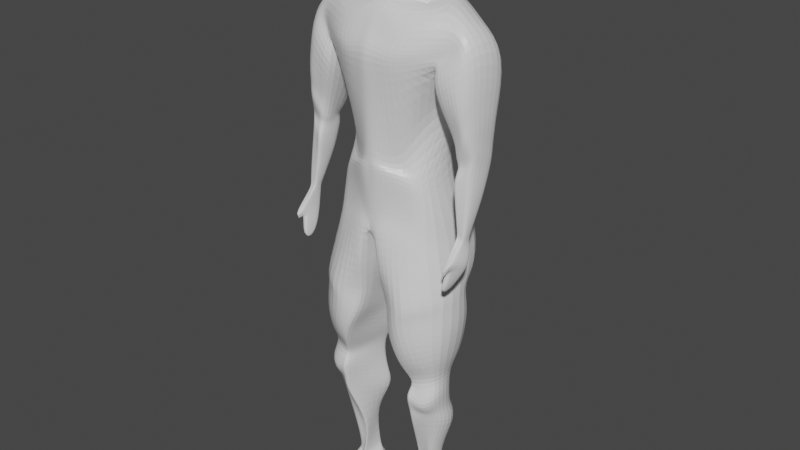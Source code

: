 # Source: JACKED_MCDOOD.blend  (saved by Blender 3.1.7; exported with 4.5.12 LTS)
import bpy
from mathutils import Matrix  # noqa: F401  (used for matrix-valued properties, if any)

bpy.ops.wm.read_factory_settings(use_empty=True)
scene = bpy.context.scene
scene.name = 'Scene'

# ---- collections
col_collection = bpy.data.collections.new('Collection'); scene.collection.children.link(col_collection)

# ---- materials (node trees are filled in below, after node groups)
mat_material = bpy.data.materials.new('Material')
mat_material.alpha_threshold = 0.0
mat_material.use_transparent_shadow = False
mat_material.line_color = (0.0, 0.0, 0.0, 1.0)

# ---- material node trees
mat_material.use_nodes = True; mat_material.node_tree.nodes.clear()
_N = mat_material.node_tree.nodes; _L = mat_material.node_tree.links
n0 = _N.new('ShaderNodeOutputMaterial'); n0.name = 'Material Output'; n0.location = (300, 300)
n1 = _N.new('ShaderNodeBsdfPrincipled'); n1.name = 'Principled BSDF'; n1.location = (10, 300)
n1.distribution = 'GGX'
n1.subsurface_method = 'RANDOM_WALK_SKIN'
n1.inputs[2].default_value = 0.4
n1.inputs[3].default_value = 1.45
n1.inputs[27].default_value = (0.0, 0.0, 0.0, 1.0)
n1.inputs[28].default_value = 1.0
_L.new(n1.outputs[0], n0.inputs[0])
n0.is_active_output = True

# ---- world
world_world = bpy.data.worlds.new('World'); scene.world = world_world
world_world.use_nodes = True; world_world.node_tree.nodes.clear()
_N = world_world.node_tree.nodes; _L = world_world.node_tree.links
n0 = _N.new('ShaderNodeOutputWorld'); n0.name = 'World Output'; n0.location = (300, 300)
n1 = _N.new('ShaderNodeBackground'); n1.name = 'Background'; n1.location = (10, 300)
n1.inputs[0].default_value = (0.05088, 0.05088, 0.05088, 1.0)
_L.new(n1.outputs[0], n0.inputs[0])
n0.is_active_output = True
world_world.color = (0.05088, 0.05088, 0.05088)
world_world.use_sun_shadow = False
world_world.sun_shadow_jitter_overblur = 0.0

# ---- meshes
me_cube = bpy.data.meshes.new('Cube')
me_cube.from_pydata([(0.4976, 0.4126, 5.81), (0.6372, 0.3474, 4.891), (0.7438, -0.1315, 5.759), (0.3588, -0.1709, 4.566), (0.0, 0.4794, 5.641), (0.0, 0.379, 4.679), (0.0, -0.3159, 5.754), (0.0, -0.4727, 4.217), (0.6448, 0.4447, 3.567), (0.6597, -0.2644, 3.456), (0.0, 0.4295, 3.553), (0.0, -0.4638, 3.477), (0.7583, 0.2553, 2.773), (0.8565, -0.2267, 2.723), (0.2292, 0.3548, 2.681), (0.1219, -0.3576, 2.61), (0.6851, 0.1279, 1.414), (0.7952, -0.3024, 1.625), (0.3475, 0.2261, 1.418), (0.411, -0.448, 1.58), (0.5669, 0.1095, 0.1585), (0.5805, -0.07651, 0.1104), (0.3835, 0.1351, 0.1437), (0.4239, -0.2486, 0.0663), (0.6676, 0.3858, 4.884), (0.0, -0.5109, 4.963), (0.6328, -0.303, 5.171), (0.0, 0.3832, 4.694), (0.8518, 0.2271, 5.641), (0.8201, -0.174, 5.683), (0.6079, 0.3032, 4.896), (0.6156, -0.3307, 5.167), (1.113, 0.2952, 5.409), (1.061, -0.1128, 5.468), (0.6944, 0.2401, 4.694), (0.589, -0.3233, 4.949), (1.032, -0.1633, 3.549), (1.043, -0.2575, 3.57), (0.9284, -0.17, 3.556), (0.9349, -0.2621, 3.585), (1.024, -0.1409, 3.49), (1.022, -0.2624, 3.525), (0.947, -0.1565, 3.528), (0.9416, -0.2736, 3.562), (0.856, 0.03745, 4.052), (0.8546, -0.2725, 4.12), (1.079, 0.07618, 4.057), (1.047, -0.1782, 4.281), (0.2651, 0.06558, -0.09397), (0.3698, -0.2997, -0.14), (0.6023, 0.1734, -0.115), (0.6305, -0.08777, -0.1168), (0.3998, -0.6069, -0.05353), (0.6753, -0.5009, -0.06279), (0.4053, -0.6328, -0.118), (0.6953, -0.5556, -0.1165), (0.4333, -0.1101, 0.1443), (0.5567, -0.05208, 0.1605), (0.4014, 0.1469, 0.1879), (0.5461, 0.08666, 0.1929), (-0.0787, 0.594, 2.825), (0.1039, -0.5174, 2.947), (0.7821, -0.287, 2.995), (0.7601, 0.5281, 2.913), (0.0, -0.4698, 3.407), (0.6893, 0.5829, 3.305), (-0.07435, 0.6494, 3.305), (0.684, -0.2681, 3.333), (0.3783, -0.03841, 5.721), (0.0, -0.1349, 5.778), (0.3343, 0.2749, 5.853), (0.0, 0.321, 5.792), (0.2599, -0.05187, 5.931), (0.0, -0.09917, 5.839), (0.2319, 0.2236, 5.91), (0.0, 0.2266, 5.966), (0.2599, -0.05187, 5.931), (0.0, -0.09917, 5.839), (0.2319, 0.2236, 5.91), (0.0, 0.2266, 5.966), (0.3159, 0.4046, 4.451), (0.3579, -0.3409, 5.671), (0.2685, -0.2557, 3.996), (0.1528, 0.3483, 5.743), (0.2843, 0.4493, 3.63), (0.339, -0.3621, 3.577), (0.4852, 0.2928, 2.724), (0.4664, -0.6588, 2.623), (0.5216, -0.001521, 1.512), (0.6413, -0.4547, 1.389), (0.4699, 0.1257, 0.149), (0.49, -0.09457, 0.09891), (0.3255, 0.388, 4.787), (0.3559, -0.4501, 5.048), (0.334, 0.3791, -0.1297), (0.4252, -0.1239, 0.1177), (0.5441, -0.5527, -0.06269), (0.5465, -0.6111, -0.1118), (0.4731, 0.09871, 0.1859), (0.4889, -0.06702, 0.1522), (0.3611, -0.5421, 2.981), (0.4649, 0.5885, 2.744), (0.3736, 0.6232, 3.456), (0.3149, -0.4461, 3.416), (0.2192, -0.09607, 5.746), (0.1905, 0.2503, 5.875), (0.134, -0.06917, 5.947), (0.09744, 0.221, 5.941), (0.0, -0.4427, 5.479), (0.4911, 0.5546, 5.374), (0.6698, -0.2832, 5.411), (0.0, 0.3355, 5.203), (0.8133, 0.3403, 5.357), (0.8335, -0.177, 5.422), (0.9806, 0.3157, 5.056), (0.9221, -0.2683, 5.274), (1.005, -0.1782, 3.508), (1.006, -0.2661, 3.552), (1.002, -0.1571, 3.491), (0.9898, -0.262, 3.533), (0.9604, -0.2116, 4.209), (0.9912, 0.05093, 3.999), (0.3839, 0.4508, 5.658), (0.3615, -0.4798, 5.359), (0.5845, 0.3313, 3.737), (0.0, 0.3025, 3.767), (0.0, -0.4734, 3.536), (0.6023, -0.2304, 3.714), (0.3763, -0.3393, 3.857), (0.3499, 0.3107, 3.791), (0.0, 0.3387, 4.198), (0.5219, -0.2498, 3.925), (0.4771, 0.2938, 4.174), (0.0, -0.4627, 4.117), (0.3704, -0.335, 4.083), (0.3294, 0.3557, 4.232), (0.8258, -0.1995, 4.281), (0.7393, -0.2167, 4.623), (1.055, -0.1482, 4.542), (1.053, -0.1514, 4.898), (0.8308, 0.1317, 4.33), (0.8599, 0.04074, 4.288), (1.088, 0.1938, 4.782), (1.066, 0.1655, 4.459), (0.9883, 0.1797, 4.555), (0.9899, 0.175, 4.332), (0.9531, -0.3113, 4.864), (0.9862, -0.2613, 4.574), (0.3736, -0.0132, 6.284), (0.3684, 0.3829, 6.209), (0.0, 0.3791, 6.217), (0.3496, 0.007583, 6.63), (0.0, -0.05014, 6.722), (0.3612, 0.4044, 6.563), (0.0, 0.4342, 6.642), (0.2848, -0.3957, 6.08), (0.0, -0.4265, 5.958), (0.3012, -0.3878, 6.292), (0.0, -0.433, 6.304), (0.277, -0.3912, 6.486), (0.0, -0.4173, 6.539), (0.0, -0.119, 5.9), (0.0, 0.2435, 5.89), (0.2039, 0.1164, 6.023), (0.2464, -0.05735, 5.838), (0.153, -0.08266, 5.86), (0.1061, 0.2168, 5.898), (0.257, -0.05271, 5.915), (0.0, -0.1015, 5.849), (0.2355, 0.1976, 5.92), (0.0, 0.2257, 5.95), (0.802, -0.1733, 4.427), (1.067, -0.1166, 4.728), (0.874, 0.08709, 4.282), (1.082, 0.1774, 4.648), (0.9892, 0.1776, 4.463), (0.9745, -0.2703, 4.727), (0.8472, 0.09743, 4.222), (1.075, 0.1648, 4.31), (0.9993, 0.1292, 4.209), (1.026, -0.1507, 4.303), (0.8649, -0.1909, 4.236), (1.065, -0.1456, 4.439), (0.6071, 0.5292, 5.323), (0.6119, -0.3221, 5.318), (0.0, 0.3573, 4.971), (0.7471, 0.28, 5.099), (0.7228, -0.2002, 5.325), (0.8232, 0.3178, 4.848), (0.7385, -0.3543, 5.174), (0.9701, -0.1749, 3.529), (0.9722, -0.2636, 3.57), (0.9774, -0.1689, 3.523), (0.968, -0.2595, 3.544), (0.9237, 0.0488, 4.038), (0.4414, 0.5872, 5.416), (0.2932, -0.5066, 5.254), (0.0, -0.5649, 5.323), (0.9121, -0.2394, 4.168), (0.8944, 0.1884, 4.418), (0.9392, 0.1322, 4.243), (0.8535, -0.2721, 4.757), (0.9318, -0.235, 4.443), (0.8959, -0.2257, 4.592), (0.9145, 0.1667, 4.345), (0.9355, 0.1107, 4.2), (0.9295, -0.1662, 4.278), (1.1, -0.1779, 3.272), (1.032, -0.435, 3.367), (0.9727, -0.1936, 3.308), (0.9362, -0.1931, 3.312), (0.9689, -0.4544, 3.347), (0.9437, -0.4607, 3.339), (1.01, -0.1964, 3.289), (0.9941, -0.4453, 3.354), (0.9503, -0.3614, 2.999), (0.9607, -0.4973, 3.023), (0.9206, -0.364, 2.993), (0.9078, -0.3652, 2.991), (0.9223, -0.5011, 3.015), (0.9057, -0.5029, 3.011), (0.9314, -0.363, 2.995), (0.9361, -0.4996, 3.018), (0.9337, -0.2714, 3.116), (0.9626, -0.2751, 3.103), (0.9485, -0.4155, 3.244), (1.019, -0.408, 3.312), (0.9161, -0.2619, 3.142), (0.9371, -0.4081, 3.273), (0.9623, -0.4084, 3.282), (1.046, -0.2554, 3.162), (0.9748, -0.5085, 3.297), (0.9633, -0.509, 3.294), (0.9967, -0.5073, 3.312), (0.9824, -0.508, 3.302), (0.9938, -0.5002, 3.245), (0.9759, -0.4958, 3.228), (0.9905, -0.497, 3.236), (0.9848, -0.4971, 3.232), (0.9693, -0.5269, 3.283), (0.9616, -0.5279, 3.277), (0.9872, -0.5248, 3.297), (0.9758, -0.5261, 3.288), (0.9838, -0.5058, 3.243), (0.9761, -0.5071, 3.236), (0.9804, -0.5065, 3.24), (0.9785, -0.5068, 3.238), (0.8638, -0.01548, 3.896), (1.069, 0.01338, 3.902), (0.8686, -0.2599, 3.957), (1.058, -0.2012, 4.047), (0.9728, -0.2229, 4.007), (1.001, -0.01509, 3.829), (0.9351, -0.01325, 3.867), (0.9252, -0.2398, 3.984), (0.8427, -0.2597, 2.634), (0.8044, -0.3282, 2.007), (0.7656, 0.2122, 1.912), (0.8073, 0.2765, 2.513), (0.2385, 0.322, 1.838), (0.2024, 0.4077, 2.416), (0.173, -0.46, 2.293), (0.3807, -0.4425, 1.854), (0.4242, -0.612, 2.542), (0.5531, -0.4402, 1.903), (0.4959, 0.3344, 2.459), (0.4919, 0.2644, 1.869), (0.7249, -0.2053, 1.709), (0.455, -0.3021, 1.638), (0.5755, -0.2933, 1.725), (0.4929, 0.1484, 1.718), (0.6667, 0.1251, 1.755), (0.3306, 0.1839, 1.695), (0.5619, -0.2068, 0.7082), (0.7657, -0.1744, 1.189), (0.6444, 0.01186, 0.7237), (0.7879, 0.1014, 1.051), (0.4611, -0.3817, 1.151), (0.3508, -0.1052, 0.6217), (0.2329, 0.2245, 0.9901), (0.4357, 0.1179, 0.7196), (0.5988, -0.2888, 1.214), (0.4522, -0.1137, 0.5935), (0.5374, 0.2961, 1.228), (0.5396, 0.0331, 0.7138), (0.8571, -0.3184, 2.323), (0.8131, 0.2807, 2.301), (0.1925, 0.4198, 2.215), (0.3051, -0.5012, 2.073), (0.4879, -0.5683, 2.214), (0.4936, 0.3468, 2.256), (0.7115, -0.2191, 1.334), (0.7245, 0.083, 1.245), (0.4385, -0.4054, 1.352), (0.2865, 0.1909, 1.207), (0.6313, -0.2652, 1.285), (0.4727, 0.15, 1.352), (0.07067, 0.3847, 4.628), (0.09903, -0.3095, 5.743), (0.0636, 0.4339, 3.57), (0.2865, 0.3409, 2.69), (0.3865, 0.1752, 1.439), (0.4028, 0.133, 0.1449), (0.1275, -0.4908, 4.986), (0.2805, 0.1357, -0.102), (0.4174, 0.1361, 0.1874), (0.04288, 0.5928, 2.807), (0.02584, 0.6435, 3.339), (0.09055, -0.4269, 4.121), (0.03418, 0.45, 5.664), (0.1132, -0.4594, 3.545), (0.199, -0.425, 2.613), (0.4625, -0.4495, 1.537), (0.4387, -0.2141, 0.0736), (0.07281, 0.3843, 4.715), (0.3822, -0.2604, -0.08239), (0.4206, -0.5497, -0.04587), (0.4285, -0.5848, -0.1091), (0.4458, -0.1004, 0.1461), (0.1614, -0.523, 2.955), (0.1027, -0.5137, 3.437), (0.04262, 0.3051, 5.81), (0.0218, 0.2254, 5.96), (0.02808, 0.5127, 5.363), (0.09984, -0.4391, 5.461), (0.07826, 0.3043, 3.772), (0.1875, -0.405, 3.828), (0.0778, -0.5253, 4.219), (0.07367, 0.3425, 4.206), (0.02374, 0.2375, 5.892), (0.08417, -0.5397, 5.316), (0.09874, 0.4087, 5.07), (0.2681, 0.3913, 2.425), (0.2952, 0.3091, 1.845), (0.2292, -0.494, 2.349), (0.4193, -0.442, 1.865), (0.3669, 0.176, 1.7), (0.4819, -0.3001, 1.657), (0.301, 0.2405, 1.043), (0.459, 0.09894, 0.7183), (0.4919, -0.3609, 1.165), (0.3735, -0.1071, 0.6154), (0.346, -0.5162, 2.104), (0.2598, 0.4035, 2.224), (0.4816, -0.374, 1.337), (0.3282, 0.1817, 1.24)], [], [(2, 0, 70, 68), (324, 298, 6, 108), (129, 124, 8, 84), (0, 2, 29, 28), (122, 83, 0, 109), (61, 60, 14, 15), (326, 126, 11, 310), (124, 127, 9, 8), (271, 267, 17, 16), (63, 62, 13, 12), (101, 63, 12, 86), (319, 61, 15, 311), (318, 56, 23, 313), (270, 271, 16, 88), (337, 268, 19, 312), (268, 272, 18, 19), (313, 23, 52, 316), (56, 58, 22, 23), (59, 57, 21, 20), (98, 59, 20, 90), (80, 92, 24, 1), (1, 24, 26, 3), (308, 303, 25, 7), (28, 29, 33, 32), (26, 24, 30, 31), (184, 26, 31, 187), (109, 0, 28, 112), (249, 247, 38, 39), (31, 30, 34, 35), (112, 28, 32, 114), (187, 31, 35, 189), (191, 39, 43, 193), (252, 248, 36, 116), (254, 249, 39, 191), (248, 250, 37, 36), (43, 42, 210, 212), (36, 37, 41, 40), (39, 38, 42, 43), (116, 36, 40, 118), (178, 182, 47, 46), (206, 181, 45, 198), (179, 178, 46, 121), (181, 177, 44, 45), (94, 50, 51, 95), (23, 22, 48, 49), (20, 21, 51, 50), (90, 20, 50, 94), (316, 52, 54, 317), (95, 51, 55, 97), (51, 21, 53, 55), (23, 49, 54, 52), (284, 275, 59, 98), (275, 273, 57, 59), (278, 280, 58, 56), (341, 278, 56, 318), (320, 64, 61, 319), (102, 65, 63, 101), (65, 67, 62, 63), (64, 66, 60, 61), (11, 10, 66, 64), (8, 9, 67, 65), (84, 8, 65, 102), (310, 11, 64, 320), (329, 162, 75, 322), (309, 4, 71, 321), (81, 2, 68, 104), (164, 163, 74, 72), (165, 164, 72, 106), (76, 77, 168, 167), (161, 165, 106, 73), (6, 298, 81, 104, 69), (0, 83, 105, 70), (163, 166, 107, 74), (9, 85, 103, 67), (299, 84, 102, 307), (307, 102, 101, 306), (67, 103, 100, 62), (273, 282, 99, 57), (339, 284, 98, 305), (315, 95, 97, 317), (53, 96, 97, 55), (302, 90, 94, 304), (304, 94, 95, 315), (3, 26, 93, 82), (297, 314, 92, 80), (305, 98, 90, 302), (21, 91, 96, 53), (267, 269, 89, 17), (336, 270, 88, 301), (57, 99, 91, 21), (62, 100, 87, 13), (306, 101, 86, 300), (127, 128, 85, 9), (323, 309, 83, 122), (325, 129, 84, 299), (110, 2, 81, 123), (184, 110, 123, 196), (331, 323, 122, 195), (205, 179, 121, 194), (182, 180, 120, 47), (190, 116, 118, 192), (41, 119, 214, 208), (250, 251, 117, 37), (253, 252, 116, 190), (37, 117, 119, 41), (29, 113, 115, 33), (186, 112, 114, 188), (183, 109, 112, 186), (2, 110, 113, 29), (195, 122, 109, 183), (330, 324, 108, 197), (328, 135, 129, 325), (131, 134, 128, 127), (132, 131, 127, 124), (327, 133, 126, 326), (135, 132, 124, 129), (80, 1, 132, 135), (308, 7, 133, 327), (1, 3, 131, 132), (3, 82, 134, 131), (297, 80, 135, 328), (33, 115, 146, 139), (172, 176, 147, 138), (188, 114, 144, 199), (204, 175, 145, 200), (35, 34, 140, 137), (171, 173, 141, 136), (114, 32, 142, 144), (175, 174, 143, 145), (189, 35, 137, 201), (203, 171, 136, 202), (32, 33, 139, 142), (174, 172, 138, 143), (104, 68, 69), (151, 152, 160, 159), (78, 79, 150, 149), (76, 78, 149, 148), (148, 151, 159, 157), (153, 154, 152, 151), (149, 150, 154, 153), (148, 149, 153, 151), (158, 157, 159, 160), (156, 155, 157, 158), (77, 76, 155, 156), (76, 148, 157, 155), (70, 105, 166, 163), (69, 104, 165, 161), (104, 68, 164, 165), (68, 70, 163, 164), (321, 71, 162, 329), (169, 167, 168, 170), (79, 78, 169, 170), (78, 76, 167, 169), (142, 139, 172, 174), (201, 137, 171, 203), (144, 142, 174, 175), (137, 140, 173, 171), (199, 144, 175, 204), (139, 146, 176, 172), (138, 147, 180, 182), (200, 145, 179, 205), (136, 141, 177, 181), (145, 143, 178, 179), (202, 136, 181, 206), (143, 138, 182, 178), (147, 202, 206, 180), (141, 200, 205, 177), (140, 199, 204, 173), (146, 201, 203, 176), (176, 203, 202, 147), (115, 189, 201, 146), (173, 204, 200, 141), (34, 188, 199, 140), (303, 330, 197, 25), (92, 195, 183, 24), (24, 183, 186, 30), (30, 186, 188, 34), (247, 253, 190, 38), (119, 193, 211, 214), (38, 190, 192, 42), (177, 205, 194, 44), (314, 331, 195, 92), (26, 184, 196, 93), (180, 206, 198, 120), (251, 254, 191, 117), (117, 191, 193, 119), (113, 187, 189, 115), (110, 184, 187, 113), (228, 227, 218, 220), (226, 225, 222, 216), (223, 224, 221, 217), (42, 192, 209, 210), (192, 118, 213, 209), (118, 40, 207, 213), (193, 43, 212, 211), (40, 41, 208, 207), (221, 215, 216, 222), (217, 221, 222, 219), (218, 217, 219, 220), (227, 223, 217, 218), (225, 229, 219, 222), (224, 230, 215, 221), (229, 228, 220, 219), (230, 226, 216, 215), (207, 208, 226, 230), (226, 208, 233, 235), (213, 207, 230, 224), (208, 214, 234, 233), (210, 209, 223, 227), (209, 213, 224, 223), (212, 228, 236, 232), (212, 210, 227, 228), (238, 237, 245, 246), (233, 234, 242, 241), (235, 233, 241, 243), (229, 225, 237, 238), (228, 229, 238, 236), (214, 211, 231, 234), (225, 226, 235, 237), (211, 212, 232, 231), (239, 240, 244, 246), (242, 239, 246, 245), (241, 242, 245, 243), (232, 236, 244, 240), (234, 231, 239, 242), (231, 232, 240, 239), (237, 235, 243, 245), (236, 238, 246, 244), (120, 198, 254, 251), (44, 194, 253, 247), (194, 121, 252, 253), (47, 120, 251, 250), (46, 47, 250, 248), (198, 45, 249, 254), (121, 46, 248, 252), (45, 44, 247, 249), (300, 86, 265, 332), (343, 290, 266, 333), (13, 87, 263, 255), (285, 289, 264, 256), (15, 14, 260, 261), (288, 287, 259, 262), (311, 15, 261, 334), (342, 288, 262, 335), (86, 12, 258, 265), (290, 286, 257, 266), (12, 13, 255, 258), (286, 285, 256, 257), (333, 266, 270, 336), (256, 264, 269, 267), (262, 259, 272, 268), (335, 262, 268, 337), (266, 257, 271, 270), (257, 256, 267, 271), (345, 296, 283, 338), (338, 283, 284, 339), (291, 295, 281, 274), (274, 281, 282, 273), (344, 293, 277, 340), (340, 277, 278, 341), (293, 294, 279, 277), (277, 279, 280, 278), (292, 291, 274, 276), (276, 274, 273, 275), (296, 292, 276, 283), (283, 276, 275, 284), (258, 255, 285, 286), (265, 258, 286, 290), (334, 261, 288, 342), (261, 260, 287, 288), (255, 263, 289, 285), (332, 265, 290, 343), (88, 16, 292, 296), (16, 17, 291, 292), (19, 18, 294, 293), (312, 19, 293, 344), (17, 89, 295, 291), (301, 88, 296, 345), (18, 301, 345, 294), (89, 312, 344, 295), (260, 332, 343, 287), (263, 334, 342, 289), (281, 340, 341, 282), (295, 344, 340, 281), (279, 338, 339, 280), (294, 345, 338, 279), (264, 335, 337, 269), (259, 333, 336, 272), (289, 342, 335, 264), (87, 311, 334, 263), (287, 343, 333, 259), (14, 300, 332, 260), (27, 185, 331, 314), (93, 196, 330, 303), (105, 321, 329, 166), (5, 297, 328, 130), (82, 308, 327, 134), (134, 327, 326, 128), (130, 328, 325, 125), (196, 123, 324, 330), (185, 111, 323, 331), (125, 325, 299, 10), (111, 4, 309, 323), (60, 306, 300, 14), (272, 336, 301, 18), (58, 305, 302, 22), (5, 27, 314, 297), (48, 304, 315, 49), (22, 302, 304, 48), (49, 315, 317, 54), (280, 339, 305, 58), (66, 307, 306, 60), (10, 299, 307, 66), (83, 309, 321, 105), (166, 329, 322, 107), (85, 310, 320, 103), (103, 320, 319, 100), (282, 341, 318, 99), (96, 316, 317, 97), (82, 93, 303, 308), (91, 313, 316, 96), (269, 337, 312, 89), (99, 318, 313, 91), (100, 319, 311, 87), (128, 326, 310, 85), (123, 81, 298, 324)])
_uv = me_cube.uv_layers.new(name='UVMap')
_uv.uv.foreach_set('vector', [0.6096, 0.7304, 0.6096, 0.5196, 0.6096, 0.5196, 0.6096, 0.7304, 0.5374, 0.9557, 0.6235, 0.9436, 0.6252, 0.9696, 0.5376, 0.9832, 0.375, 0.3717, 0.375, 0.5, 0.375, 0.5, 0.375, 0.3717, 0.6096, 0.5196, 0.6096, 0.7304, 0.6096, 0.7304, 0.6096, 0.5196, 0.5367, 0.3813, 0.6175, 0.3813, 0.6096, 0.5196, 0.5358, 0.5196, 0.0, 0.0, 0.0, 0.0, 0.0, 0.0, 0.0, 0.0, 0.375, 0.9728, 0.375, 1.0, 0.375, 1.0, 0.375, 0.9728, 0.375, 0.5, 0.375, 0.75, 0.375, 0.75, 0.375, 0.5, 0.375, 0.5, 0.375, 0.7615, 0.375, 0.75, 0.375, 0.5, 0.375, 0.5, 0.375, 0.75, 0.375, 0.75, 0.375, 0.5, 0.375, 0.3717, 0.375, 0.5, 0.375, 0.5, 0.375, 0.3717, 0.375, 0.9728, 0.375, 1.0, 0.375, 1.0, 0.375, 0.9728, 0.375, 0.9728, 0.375, 1.0, 0.375, 1.0, 0.375, 0.9728, 0.375, 0.3717, 0.375, 0.5, 0.375, 0.5, 0.375, 0.3717, 0.375, 0.9756, 0.375, 1.0, 0.375, 1.0, 0.375, 0.9728, 0.0, 0.0, 0.0, 0.0, 0.0, 0.0, 0.0, 0.0, 0.375, 0.9728, 0.375, 1.0, 0.375, 1.0, 0.375, 0.9728, 0.0, 0.0, 0.0, 0.0, 0.0, 0.0, 0.0, 0.0, 0.375, 0.5, 0.375, 0.75, 0.375, 0.75, 0.375, 0.5, 0.375, 0.3717, 0.375, 0.5, 0.375, 0.5, 0.375, 0.3717, 0.375, 0.3717, 0.4364, 0.3813, 0.4443, 0.5196, 0.375, 0.5, 0.375, 0.5, 0.4443, 0.5196, 0.4443, 0.7304, 0.375, 0.75, 0.375, 0.9728, 0.4306, 0.9706, 0.4289, 1.0, 0.375, 1.0, 0.6096, 0.5196, 0.6096, 0.7304, 0.6096, 0.7304, 0.6096, 0.5196, 0.4443, 0.7304, 0.4443, 0.5196, 0.4443, 0.5196, 0.4443, 0.7304, 0.4941, 0.7304, 0.4443, 0.7304, 0.4443, 0.7304, 0.4941, 0.7304, 0.5358, 0.5196, 0.6096, 0.5196, 0.6096, 0.5196, 0.5358, 0.5196, 0.4443, 0.7304, 0.4443, 0.5196, 0.4443, 0.5196, 0.4443, 0.7304, 0.4443, 0.7304, 0.4443, 0.5196, 0.4443, 0.5196, 0.4443, 0.7304, 0.5358, 0.5196, 0.6096, 0.5196, 0.6096, 0.5196, 0.5358, 0.5196, 0.4941, 0.7304, 0.4443, 0.7304, 0.4443, 0.7304, 0.4941, 0.7304, 0.4941, 0.7304, 0.4443, 0.7304, 0.4443, 0.7304, 0.4941, 0.7304, 0.5358, 0.5196, 0.6096, 0.5196, 0.6096, 0.5196, 0.5358, 0.5196, 0.4941, 0.7304, 0.4443, 0.7304, 0.4443, 0.7304, 0.4941, 0.7304, 0.6096, 0.5196, 0.6096, 0.7304, 0.6096, 0.7304, 0.6096, 0.5196, 0.4443, 0.7304, 0.4443, 0.5196, 0.4443, 0.5196, 0.4443, 0.7304, 0.6096, 0.5196, 0.6096, 0.7304, 0.6096, 0.7304, 0.6096, 0.5196, 0.4443, 0.7304, 0.4443, 0.5196, 0.4443, 0.5196, 0.4443, 0.7304, 0.5358, 0.5196, 0.6096, 0.5196, 0.6096, 0.5196, 0.5358, 0.5196, 0.6096, 0.5196, 0.6096, 0.7304, 0.6096, 0.7304, 0.6096, 0.5196, 0.4941, 0.7304, 0.4443, 0.7304, 0.4443, 0.7304, 0.4941, 0.7304, 0.5358, 0.5196, 0.6096, 0.5196, 0.6096, 0.5196, 0.5358, 0.5196, 0.4443, 0.7304, 0.4443, 0.5196, 0.4443, 0.5196, 0.4443, 0.7304, 0.2467, 0.5, 0.375, 0.5, 0.375, 0.75, 0.2467, 0.75, 0.0, 0.0, 0.0, 0.0, 0.0, 0.0, 0.0, 0.0, 0.375, 0.5, 0.375, 0.75, 0.375, 0.75, 0.375, 0.5, 0.375, 0.3717, 0.375, 0.5, 0.375, 0.5, 0.375, 0.3717, 0.375, 0.9728, 0.375, 1.0, 0.375, 1.0, 0.375, 0.9728, 0.2467, 0.75, 0.375, 0.75, 0.375, 0.75, 0.2467, 0.75, 0.375, 0.75, 0.375, 0.75, 0.375, 0.75, 0.375, 0.75, 0.0, 0.0, 0.0, 0.0, 0.0, 0.0, 0.0, 0.0, 0.375, 0.3717, 0.375, 0.5, 0.375, 0.5, 0.375, 0.3717, 0.375, 0.5, 0.375, 0.75, 0.375, 0.75, 0.375, 0.5, 0.0, 0.0, 0.0, 0.0, 0.0, 0.0, 0.0, 0.0, 0.375, 0.9728, 0.375, 1.0, 0.375, 1.0, 0.375, 0.9728, 0.375, 0.9728, 0.375, 1.0, 0.375, 1.0, 0.375, 0.9728, 0.375, 0.3717, 0.375, 0.5, 0.375, 0.5, 0.375, 0.3717, 0.375, 0.5, 0.375, 0.75, 0.375, 0.75, 0.375, 0.5, 0.0, 0.0, 0.0, 0.0, 0.0, 0.0, 0.0, 0.0, 0.0, 0.0, 0.0, 0.0, 0.0, 0.0, 0.0, 0.0, 0.375, 0.5, 0.375, 0.75, 0.375, 0.75, 0.375, 0.5, 0.375, 0.3717, 0.375, 0.5, 0.375, 0.5, 0.375, 0.3717, 0.375, 0.9728, 0.375, 1.0, 0.375, 1.0, 0.375, 0.9728, 0.6233, 0.2794, 0.625, 0.25, 0.625, 0.25, 0.6233, 0.2794, 0.6233, 0.2794, 0.625, 0.25, 0.625, 0.25, 0.6233, 0.2794, 0.6176, 0.8531, 0.6096, 0.7304, 0.6096, 0.7304, 0.6176, 0.8531, 0.6096, 0.7304, 0.6096, 0.5196, 0.6096, 0.5196, 0.6096, 0.7304, 0.6176, 0.8531, 0.6096, 0.7304, 0.6096, 0.7304, 0.6176, 0.8531, 0.6096, 0.7304, 0.875, 0.6947, 0.875, 0.6947, 0.6096, 0.7304, 0.6252, 0.9696, 0.6176, 0.8531, 0.6176, 0.8531, 0.6252, 0.9696, 0.6252, 0.9696, 0.6235, 0.9436, 0.6176, 0.8531, 0.6176, 0.8531, 0.6252, 0.9696, 0.6096, 0.5196, 0.6175, 0.3813, 0.6175, 0.3813, 0.6096, 0.5196, 0.6096, 0.5196, 0.6175, 0.3813, 0.6175, 0.3813, 0.6096, 0.5196, 0.375, 0.75, 0.375, 0.8783, 0.375, 0.8783, 0.375, 0.75, 0.375, 0.2772, 0.375, 0.3717, 0.375, 0.3717, 0.375, 0.2772, 0.375, 0.2772, 0.375, 0.3717, 0.375, 0.3717, 0.375, 0.2772, 0.375, 0.75, 0.375, 0.8783, 0.375, 0.8783, 0.375, 0.75, 0.375, 0.75, 0.375, 0.8783, 0.375, 0.8783, 0.375, 0.75, 0.375, 0.2772, 0.375, 0.3717, 0.375, 0.3717, 0.375, 0.2772, 0.1522, 0.75, 0.2467, 0.75, 0.2467, 0.75, 0.1522, 0.75, 0.375, 0.75, 0.375, 0.8783, 0.375, 0.8783, 0.375, 0.75, 0.375, 0.2772, 0.375, 0.3717, 0.375, 0.3717, 0.375, 0.2772, 0.1522, 0.5, 0.2467, 0.5, 0.2467, 0.75, 0.1522, 0.75, 0.375, 0.75, 0.4443, 0.7304, 0.4364, 0.8687, 0.375, 0.8783, 0.375, 0.2772, 0.4306, 0.2794, 0.4364, 0.3813, 0.375, 0.3717, 0.375, 0.2772, 0.375, 0.3717, 0.375, 0.3717, 0.375, 0.2772, 0.375, 0.75, 0.375, 0.8783, 0.375, 0.8783, 0.375, 0.75, 0.375, 0.7615, 0.375, 0.8907, 0.375, 0.8783, 0.375, 0.75, 0.375, 0.2772, 0.375, 0.3717, 0.375, 0.3717, 0.375, 0.2772, 0.375, 0.75, 0.375, 0.8783, 0.375, 0.8783, 0.375, 0.75, 0.375, 0.75, 0.375, 0.8783, 0.375, 0.8783, 0.375, 0.75, 0.375, 0.2772, 0.375, 0.3717, 0.375, 0.3717, 0.375, 0.2772, 0.375, 0.75, 0.375, 0.8783, 0.375, 0.8783, 0.375, 0.75, 0.5373, 0.2794, 0.6233, 0.2794, 0.6175, 0.3813, 0.5367, 0.3813, 0.375, 0.2772, 0.375, 0.3717, 0.375, 0.3717, 0.375, 0.2772, 0.5358, 0.7304, 0.6096, 0.7304, 0.6176, 0.8531, 0.5367, 0.8601, 0.4941, 0.7304, 0.5358, 0.7304, 0.5367, 0.8601, 0.491, 0.864, 0.4886, 0.2794, 0.5373, 0.2794, 0.5367, 0.3813, 0.4909, 0.3813, 0.4941, 0.5196, 0.5358, 0.5196, 0.5358, 0.5196, 0.4941, 0.5196, 0.6096, 0.7304, 0.5358, 0.7304, 0.5358, 0.7304, 0.6096, 0.7304, 0.4941, 0.5196, 0.5358, 0.5196, 0.5358, 0.5196, 0.4941, 0.5196, 0.6096, 0.7304, 0.5358, 0.7304, 0.5358, 0.7304, 0.6096, 0.7304, 0.6096, 0.7304, 0.5358, 0.7304, 0.5358, 0.7304, 0.6096, 0.7304, 0.4941, 0.5196, 0.5358, 0.5196, 0.5358, 0.5196, 0.4941, 0.5196, 0.6096, 0.7304, 0.5358, 0.7304, 0.5358, 0.7304, 0.6096, 0.7304, 0.6096, 0.7304, 0.5358, 0.7304, 0.5358, 0.7304, 0.6096, 0.7304, 0.4941, 0.5196, 0.5358, 0.5196, 0.5358, 0.5196, 0.4941, 0.5196, 0.4941, 0.5196, 0.5358, 0.5196, 0.5358, 0.5196, 0.4941, 0.5196, 0.6096, 0.7304, 0.5358, 0.7304, 0.5358, 0.7304, 0.6096, 0.7304, 0.4909, 0.3813, 0.5367, 0.3813, 0.5358, 0.5196, 0.4941, 0.5196, 0.4887, 0.9625, 0.5374, 0.9557, 0.5376, 0.9832, 0.488, 0.9909, 0.375, 0.2772, 0.375, 0.3717, 0.375, 0.3717, 0.375, 0.2772, 0.375, 0.75, 0.375, 0.8783, 0.375, 0.8783, 0.375, 0.75, 0.375, 0.5, 0.375, 0.75, 0.375, 0.75, 0.375, 0.5, 0.375, 0.9728, 0.375, 1.0, 0.375, 1.0, 0.375, 0.9728, 0.375, 0.3717, 0.375, 0.5, 0.375, 0.5, 0.375, 0.3717, 0.375, 0.3717, 0.375, 0.5, 0.375, 0.5, 0.375, 0.3717, 0.375, 0.9728, 0.375, 1.0, 0.375, 1.0, 0.375, 0.9728, 0.375, 0.5, 0.375, 0.75, 0.375, 0.75, 0.375, 0.5, 0.375, 0.75, 0.375, 0.8783, 0.375, 0.8783, 0.375, 0.75, 0.375, 0.2772, 0.375, 0.3717, 0.375, 0.3717, 0.375, 0.2772, 0.6096, 0.7304, 0.5358, 0.7304, 0.5358, 0.7304, 0.6096, 0.7304, 0.6096, 0.7304, 0.5358, 0.7304, 0.5358, 0.7304, 0.6096, 0.7304, 0.4941, 0.5196, 0.5358, 0.5196, 0.5358, 0.5196, 0.4941, 0.5196, 0.4941, 0.5196, 0.5358, 0.5196, 0.5358, 0.5196, 0.4941, 0.5196, 0.4443, 0.7304, 0.4443, 0.5196, 0.4443, 0.5196, 0.4443, 0.7304, 0.4443, 0.7304, 0.4443, 0.5196, 0.4443, 0.5196, 0.4443, 0.7304, 0.5358, 0.5196, 0.6096, 0.5196, 0.6096, 0.5196, 0.5358, 0.5196, 0.5358, 0.5196, 0.6096, 0.5196, 0.6096, 0.5196, 0.5358, 0.5196, 0.4941, 0.7304, 0.4443, 0.7304, 0.4443, 0.7304, 0.4941, 0.7304, 0.4941, 0.7304, 0.4443, 0.7304, 0.4443, 0.7304, 0.4941, 0.7304, 0.6096, 0.5196, 0.6096, 0.7304, 0.6096, 0.7304, 0.6096, 0.5196, 0.6096, 0.5196, 0.6096, 0.7304, 0.6096, 0.7304, 0.6096, 0.5196, 0.6176, 0.8531, 0.6096, 0.7304, 0.6252, 0.9696, 0.6096, 0.7304, 0.875, 0.6947, 0.875, 0.6947, 0.6096, 0.7304, 0.6096, 0.5196, 0.875, 0.5, 0.875, 0.5, 0.6096, 0.5196, 0.6096, 0.7304, 0.6096, 0.5196, 0.6096, 0.5196, 0.6096, 0.7304, 0.6096, 0.7304, 0.6096, 0.7304, 0.6096, 0.7304, 0.6096, 0.7304, 0.6096, 0.5196, 0.875, 0.5, 0.875, 0.6947, 0.6096, 0.7304, 0.6096, 0.5196, 0.875, 0.5, 0.875, 0.5, 0.6096, 0.5196, 0.6096, 0.7304, 0.6096, 0.5196, 0.6096, 0.5196, 0.6096, 0.7304, 0.875, 0.6947, 0.6096, 0.7304, 0.6096, 0.7304, 0.875, 0.6947, 0.875, 0.6947, 0.6096, 0.7304, 0.6096, 0.7304, 0.875, 0.6947, 0.875, 0.6947, 0.6096, 0.7304, 0.6096, 0.7304, 0.875, 0.6947, 0.6096, 0.7304, 0.6096, 0.7304, 0.6096, 0.7304, 0.6096, 0.7304, 0.6096, 0.5196, 0.6175, 0.3813, 0.6175, 0.3813, 0.6096, 0.5196, 0.6252, 0.9696, 0.6176, 0.8531, 0.6176, 0.8531, 0.6252, 0.9696, 0.6176, 0.8531, 0.6096, 0.7304, 0.6096, 0.7304, 0.6176, 0.8531, 0.6096, 0.7304, 0.6096, 0.5196, 0.6096, 0.5196, 0.6096, 0.7304, 0.6233, 0.2794, 0.625, 0.25, 0.625, 0.25, 0.6233, 0.2794, 0.6096, 0.5196, 0.6096, 0.7304, 0.875, 0.6947, 0.875, 0.5, 0.875, 0.5, 0.6096, 0.5196, 0.6096, 0.5196, 0.875, 0.5, 0.6096, 0.5196, 0.6096, 0.7304, 0.6096, 0.7304, 0.6096, 0.5196, 0.6096, 0.5196, 0.6096, 0.7304, 0.6096, 0.7304, 0.6096, 0.5196, 0.4941, 0.7304, 0.4443, 0.7304, 0.4443, 0.7304, 0.4941, 0.7304, 0.5358, 0.5196, 0.6096, 0.5196, 0.6096, 0.5196, 0.5358, 0.5196, 0.4443, 0.7304, 0.4443, 0.5196, 0.4443, 0.5196, 0.4443, 0.7304, 0.4941, 0.5196, 0.5358, 0.5196, 0.5358, 0.5196, 0.4941, 0.5196, 0.6096, 0.7304, 0.5358, 0.7304, 0.5358, 0.7304, 0.6096, 0.7304, 0.6096, 0.7304, 0.5358, 0.7304, 0.5358, 0.7304, 0.6096, 0.7304, 0.4941, 0.5196, 0.5358, 0.5196, 0.5358, 0.5196, 0.4941, 0.5196, 0.4443, 0.7304, 0.4443, 0.5196, 0.4443, 0.5196, 0.4443, 0.7304, 0.5358, 0.5196, 0.6096, 0.5196, 0.6096, 0.5196, 0.5358, 0.5196, 0.4941, 0.7304, 0.4443, 0.7304, 0.4443, 0.7304, 0.4941, 0.7304, 0.6096, 0.5196, 0.6096, 0.7304, 0.6096, 0.7304, 0.6096, 0.5196, 0.5358, 0.7304, 0.4941, 0.7304, 0.4941, 0.7304, 0.5358, 0.7304, 0.4443, 0.5196, 0.4941, 0.5196, 0.4941, 0.5196, 0.4443, 0.5196, 0.4443, 0.5196, 0.4941, 0.5196, 0.4941, 0.5196, 0.4443, 0.5196, 0.5358, 0.7304, 0.4941, 0.7304, 0.4941, 0.7304, 0.5358, 0.7304, 0.5358, 0.7304, 0.4941, 0.7304, 0.4941, 0.7304, 0.5358, 0.7304, 0.5358, 0.7304, 0.4941, 0.7304, 0.4941, 0.7304, 0.5358, 0.7304, 0.4443, 0.5196, 0.4941, 0.5196, 0.4941, 0.5196, 0.4443, 0.5196, 0.4443, 0.5196, 0.4941, 0.5196, 0.4941, 0.5196, 0.4443, 0.5196, 0.4306, 0.9706, 0.4887, 0.9625, 0.488, 0.9909, 0.4289, 1.0, 0.4364, 0.3813, 0.4909, 0.3813, 0.4941, 0.5196, 0.4443, 0.5196, 0.4443, 0.5196, 0.4941, 0.5196, 0.4941, 0.5196, 0.4443, 0.5196, 0.4443, 0.5196, 0.4941, 0.5196, 0.4941, 0.5196, 0.4443, 0.5196, 0.4443, 0.5196, 0.4941, 0.5196, 0.4941, 0.5196, 0.4443, 0.5196, 0.5358, 0.7304, 0.4941, 0.7304, 0.4941, 0.7304, 0.5358, 0.7304, 0.4443, 0.5196, 0.4941, 0.5196, 0.4941, 0.5196, 0.4443, 0.5196, 0.4443, 0.5196, 0.4941, 0.5196, 0.4941, 0.5196, 0.4443, 0.5196, 0.4306, 0.2794, 0.4886, 0.2794, 0.4909, 0.3813, 0.4364, 0.3813, 0.4443, 0.7304, 0.4941, 0.7304, 0.491, 0.864, 0.4364, 0.8687, 0.5358, 0.7304, 0.4941, 0.7304, 0.4941, 0.7304, 0.5358, 0.7304, 0.5358, 0.7304, 0.4941, 0.7304, 0.4941, 0.7304, 0.5358, 0.7304, 0.5358, 0.7304, 0.4941, 0.7304, 0.4941, 0.7304, 0.5358, 0.7304, 0.5358, 0.7304, 0.4941, 0.7304, 0.4941, 0.7304, 0.5358, 0.7304, 0.5358, 0.7304, 0.4941, 0.7304, 0.4941, 0.7304, 0.5358, 0.7304, 0.4443, 0.7304, 0.4443, 0.5196, 0.4443, 0.5196, 0.4443, 0.7304, 0.6096, 0.7304, 0.5358, 0.7304, 0.5358, 0.7304, 0.6096, 0.7304, 0.4941, 0.5196, 0.5358, 0.5196, 0.5358, 0.5196, 0.4941, 0.5196, 0.4443, 0.5196, 0.4941, 0.5196, 0.4941, 0.5196, 0.4443, 0.5196, 0.4941, 0.5196, 0.5358, 0.5196, 0.5358, 0.5196, 0.4941, 0.5196, 0.5358, 0.5196, 0.6096, 0.5196, 0.6096, 0.5196, 0.5358, 0.5196, 0.4941, 0.7304, 0.4443, 0.7304, 0.4443, 0.7304, 0.4941, 0.7304, 0.6096, 0.5196, 0.6096, 0.7304, 0.6096, 0.7304, 0.6096, 0.5196, 0.5358, 0.5196, 0.6096, 0.5196, 0.6096, 0.7304, 0.5358, 0.7304, 0.4941, 0.5196, 0.5358, 0.5196, 0.5358, 0.7304, 0.4941, 0.7304, 0.4443, 0.5196, 0.4941, 0.5196, 0.4941, 0.7304, 0.4443, 0.7304, 0.4443, 0.5196, 0.4941, 0.5196, 0.4941, 0.5196, 0.4443, 0.5196, 0.5358, 0.7304, 0.4941, 0.7304, 0.4941, 0.7304, 0.5358, 0.7304, 0.5358, 0.5196, 0.6096, 0.5196, 0.6096, 0.5196, 0.5358, 0.5196, 0.4941, 0.7304, 0.4443, 0.7304, 0.4443, 0.7304, 0.4941, 0.7304, 0.6096, 0.5196, 0.6096, 0.7304, 0.6096, 0.7304, 0.6096, 0.5196, 0.6096, 0.5196, 0.6096, 0.7304, 0.6096, 0.7304, 0.6096, 0.5196, 0.6096, 0.7304, 0.6096, 0.7304, 0.6096, 0.7304, 0.6096, 0.7304, 0.5358, 0.5196, 0.6096, 0.5196, 0.6096, 0.5196, 0.5358, 0.5196, 0.6096, 0.7304, 0.5358, 0.7304, 0.5358, 0.7304, 0.6096, 0.7304, 0.4443, 0.5196, 0.4941, 0.5196, 0.4941, 0.5196, 0.4443, 0.5196, 0.4941, 0.5196, 0.5358, 0.5196, 0.5358, 0.5196, 0.4941, 0.5196, 0.4443, 0.7304, 0.4443, 0.7304, 0.4443, 0.7304, 0.4443, 0.7304, 0.4443, 0.7304, 0.4443, 0.5196, 0.4443, 0.5196, 0.4443, 0.7304, 0.4941, 0.7304, 0.5358, 0.7304, 0.5358, 0.7304, 0.4941, 0.7304, 0.6096, 0.7304, 0.5358, 0.7304, 0.5358, 0.7304, 0.6096, 0.7304, 0.6096, 0.7304, 0.6096, 0.7304, 0.6096, 0.7304, 0.6096, 0.7304, 0.4941, 0.7304, 0.5358, 0.7304, 0.5358, 0.7304, 0.4941, 0.7304, 0.4443, 0.7304, 0.4941, 0.7304, 0.4941, 0.7304, 0.4443, 0.7304, 0.5358, 0.7304, 0.4941, 0.7304, 0.4941, 0.7304, 0.5358, 0.7304, 0.5358, 0.7304, 0.6096, 0.7304, 0.6096, 0.7304, 0.5358, 0.7304, 0.4941, 0.7304, 0.4443, 0.7304, 0.4443, 0.7304, 0.4941, 0.7304, 0.4941, 0.7304, 0.4443, 0.7304, 0.4443, 0.7304, 0.4941, 0.7304, 0.5358, 0.7304, 0.4941, 0.7304, 0.4941, 0.7304, 0.5358, 0.7304, 0.6096, 0.7304, 0.5358, 0.7304, 0.5358, 0.7304, 0.6096, 0.7304, 0.4443, 0.7304, 0.4443, 0.7304, 0.4443, 0.7304, 0.4443, 0.7304, 0.5358, 0.7304, 0.4941, 0.7304, 0.4941, 0.7304, 0.5358, 0.7304, 0.4941, 0.7304, 0.4443, 0.7304, 0.4443, 0.7304, 0.4941, 0.7304, 0.5358, 0.7304, 0.6096, 0.7304, 0.6096, 0.7304, 0.5358, 0.7304, 0.4443, 0.7304, 0.4941, 0.7304, 0.4941, 0.7304, 0.4443, 0.7304, 0.5358, 0.7304, 0.4941, 0.7304, 0.4941, 0.7304, 0.5358, 0.7304, 0.4443, 0.5196, 0.4941, 0.5196, 0.4941, 0.5196, 0.4443, 0.5196, 0.4941, 0.5196, 0.5358, 0.5196, 0.5358, 0.5196, 0.4941, 0.5196, 0.6096, 0.7304, 0.5358, 0.7304, 0.5358, 0.7304, 0.6096, 0.7304, 0.6096, 0.5196, 0.6096, 0.7304, 0.6096, 0.7304, 0.6096, 0.5196, 0.4941, 0.7304, 0.4443, 0.7304, 0.4443, 0.7304, 0.4941, 0.7304, 0.5358, 0.5196, 0.6096, 0.5196, 0.6096, 0.5196, 0.5358, 0.5196, 0.4443, 0.7304, 0.4443, 0.5196, 0.4443, 0.5196, 0.4443, 0.7304, 0.375, 0.2772, 0.375, 0.3717, 0.375, 0.3717, 0.375, 0.2772, 0.375, 0.2772, 0.375, 0.3717, 0.375, 0.3717, 0.375, 0.2772, 0.375, 0.75, 0.375, 0.8783, 0.375, 0.8783, 0.375, 0.75, 0.375, 0.761, 0.375, 0.8902, 0.375, 0.9016, 0.375, 0.7715, 0.0, 0.0, 0.0, 0.0, 0.0, 0.0, 0.0, 0.0, 0.0, 0.0, 0.0, 0.0, 0.0, 0.0, 0.0, 0.0, 0.375, 0.9728, 0.375, 1.0, 0.375, 1.0, 0.375, 0.9728, 0.375, 0.9754, 0.375, 1.0, 0.375, 1.0, 0.375, 0.978, 0.375, 0.3717, 0.375, 0.5, 0.375, 0.5, 0.375, 0.3717, 0.375, 0.3717, 0.375, 0.5, 0.375, 0.5, 0.375, 0.3717, 0.375, 0.5, 0.375, 0.75, 0.375, 0.75, 0.375, 0.5, 0.375, 0.5, 0.375, 0.761, 0.375, 0.7715, 0.375, 0.5, 0.375, 0.2772, 0.375, 0.3717, 0.375, 0.3717, 0.375, 0.2772, 0.375, 0.7715, 0.375, 0.9016, 0.375, 0.8907, 0.375, 0.7615, 0.0, 0.0, 0.0, 0.0, 0.0, 0.0, 0.0, 0.0, 0.375, 0.978, 0.375, 1.0, 0.375, 1.0, 0.375, 0.9756, 0.375, 0.3717, 0.375, 0.5, 0.375, 0.5, 0.375, 0.3717, 0.375, 0.5, 0.375, 0.7715, 0.375, 0.7615, 0.375, 0.5, 0.375, 0.2772, 0.375, 0.3717, 0.375, 0.3717, 0.375, 0.2772, 0.375, 0.2772, 0.375, 0.3717, 0.375, 0.3717, 0.375, 0.2772, 0.375, 0.75, 0.375, 0.8783, 0.375, 0.8783, 0.375, 0.75, 0.375, 0.75, 0.375, 0.8783, 0.375, 0.8783, 0.375, 0.75, 0.375, 0.9728, 0.375, 1.0, 0.375, 1.0, 0.375, 0.9728, 0.375, 0.9728, 0.375, 1.0, 0.375, 1.0, 0.375, 0.9728, 0.0, 0.0, 0.0, 0.0, 0.0, 0.0, 0.0, 0.0, 0.0, 0.0, 0.0, 0.0, 0.0, 0.0, 0.0, 0.0, 0.375, 0.5, 0.375, 0.75, 0.375, 0.75, 0.375, 0.5, 0.375, 0.5, 0.375, 0.75, 0.375, 0.75, 0.375, 0.5, 0.375, 0.3717, 0.375, 0.5, 0.375, 0.5, 0.375, 0.3717, 0.375, 0.3717, 0.375, 0.5, 0.375, 0.5, 0.375, 0.3717, 0.375, 0.5, 0.375, 0.75, 0.375, 0.761, 0.375, 0.5, 0.375, 0.3717, 0.375, 0.5, 0.375, 0.5, 0.375, 0.3717, 0.375, 0.9728, 0.375, 1.0, 0.375, 1.0, 0.375, 0.9754, 0.0, 0.0, 0.0, 0.0, 0.0, 0.0, 0.0, 0.0, 0.375, 0.75, 0.375, 0.8783, 0.375, 0.8902, 0.375, 0.761, 0.375, 0.2772, 0.375, 0.3717, 0.375, 0.3717, 0.375, 0.2772, 0.375, 0.3717, 0.375, 0.5, 0.375, 0.5, 0.375, 0.3717, 0.375, 0.5, 0.375, 0.75, 0.375, 0.75, 0.375, 0.5, 0.0, 0.0, 0.0, 0.0, 0.0, 0.0, 0.0, 0.0, 0.375, 0.9728, 0.375, 1.0, 0.375, 1.0, 0.375, 0.9728, 0.375, 0.75, 0.375, 0.8783, 0.375, 0.8783, 0.375, 0.75, 0.375, 0.2772, 0.375, 0.3717, 0.375, 0.3717, 0.375, 0.2772, 0.375, 0.25, 0.375, 0.2772, 0.375, 0.2772, 0.375, 0.25, 0.375, 0.8783, 0.375, 0.9728, 0.375, 0.9728, 0.375, 0.8783, 0.375, 0.25, 0.375, 0.2772, 0.375, 0.2772, 0.375, 0.25, 0.375, 0.8783, 0.375, 0.9728, 0.375, 0.9754, 0.375, 0.8902, 0.375, 0.8783, 0.375, 0.9728, 0.375, 0.9728, 0.375, 0.8783, 0.375, 0.8783, 0.375, 0.9728, 0.375, 0.9728, 0.375, 0.8783, 0.375, 0.25, 0.375, 0.2772, 0.375, 0.2772, 0.375, 0.25, 0.375, 0.25, 0.375, 0.2772, 0.375, 0.2772, 0.375, 0.25, 0.375, 0.9016, 0.375, 0.978, 0.375, 0.9756, 0.375, 0.8907, 0.375, 0.25, 0.375, 0.2772, 0.375, 0.2772, 0.375, 0.25, 0.375, 0.8902, 0.375, 0.9754, 0.375, 0.978, 0.375, 0.9016, 0.375, 0.8783, 0.375, 0.9728, 0.375, 0.9728, 0.375, 0.8783, 0.375, 0.25, 0.375, 0.2772, 0.375, 0.2772, 0.375, 0.25, 0.375, 0.25, 0.375, 0.2772, 0.375, 0.2772, 0.375, 0.25, 0.4289, 0.25, 0.488, 0.25, 0.4886, 0.2794, 0.4306, 0.2794, 0.4364, 0.8687, 0.491, 0.864, 0.4887, 0.9625, 0.4306, 0.9706, 0.6175, 0.3813, 0.6233, 0.2794, 0.6233, 0.2794, 0.6175, 0.3813, 0.375, 0.25, 0.375, 0.2772, 0.375, 0.2772, 0.375, 0.25, 0.375, 0.8783, 0.375, 0.9728, 0.375, 0.9728, 0.375, 0.8783, 0.375, 0.8783, 0.375, 0.9728, 0.375, 0.9728, 0.375, 0.8783, 0.375, 0.25, 0.375, 0.2772, 0.375, 0.2772, 0.375, 0.25, 0.491, 0.864, 0.5367, 0.8601, 0.5374, 0.9557, 0.4887, 0.9625, 0.488, 0.25, 0.5375, 0.25, 0.5373, 0.2794, 0.4886, 0.2794, 0.375, 0.25, 0.375, 0.2772, 0.375, 0.2772, 0.375, 0.25, 0.5375, 0.25, 0.625, 0.25, 0.6233, 0.2794, 0.5373, 0.2794, 0.375, 0.25, 0.375, 0.2772, 0.375, 0.2772, 0.375, 0.25, 0.375, 0.25, 0.375, 0.2772, 0.375, 0.2772, 0.375, 0.25, 0.375, 0.25, 0.375, 0.2772, 0.375, 0.2772, 0.375, 0.25, 0.375, 0.25, 0.4289, 0.25, 0.4306, 0.2794, 0.375, 0.2772, 0.125, 0.5, 0.1522, 0.5, 0.1522, 0.75, 0.125, 0.75, 0.375, 0.25, 0.375, 0.2772, 0.375, 0.2772, 0.375, 0.25, 0.125, 0.75, 0.1522, 0.75, 0.1522, 0.75, 0.125, 0.75, 0.375, 0.25, 0.375, 0.2772, 0.375, 0.2772, 0.375, 0.25, 0.375, 0.25, 0.375, 0.2772, 0.375, 0.2772, 0.375, 0.25, 0.375, 0.25, 0.375, 0.2772, 0.375, 0.2772, 0.375, 0.25, 0.6175, 0.3813, 0.6233, 0.2794, 0.6233, 0.2794, 0.6175, 0.3813, 0.6175, 0.3813, 0.6233, 0.2794, 0.6233, 0.2794, 0.6175, 0.3813, 0.375, 0.8783, 0.375, 0.9728, 0.375, 0.9728, 0.375, 0.8783, 0.375, 0.8783, 0.375, 0.9728, 0.375, 0.9728, 0.375, 0.8783, 0.375, 0.8783, 0.375, 0.9728, 0.375, 0.9728, 0.375, 0.8783, 0.375, 0.8783, 0.375, 0.9728, 0.375, 0.9728, 0.375, 0.8783, 0.375, 0.8783, 0.4364, 0.8687, 0.4306, 0.9706, 0.375, 0.9728, 0.375, 0.8783, 0.375, 0.9728, 0.375, 0.9728, 0.375, 0.8783, 0.375, 0.8907, 0.375, 0.9756, 0.375, 0.9728, 0.375, 0.8783, 0.375, 0.8783, 0.375, 0.9728, 0.375, 0.9728, 0.375, 0.8783, 0.375, 0.8783, 0.375, 0.9728, 0.375, 0.9728, 0.375, 0.8783, 0.375, 0.8783, 0.375, 0.9728, 0.375, 0.9728, 0.375, 0.8783, 0.5367, 0.8601, 0.6176, 0.8531, 0.6235, 0.9436, 0.5374, 0.9557])
me_cube.materials.append(mat_material)
me_cube.use_remesh_preserve_volume = False
me_cube.use_remesh_preserve_attributes = False
me_cube.use_mirror_vertex_groups = False
me_cube.update()
arm_armature_002 = bpy.data.armatures.new('Armature.002')  # bones are not reproduced

# ---- objects
ob_cube = bpy.data.objects.new('Cube', me_cube)
ob_armature = bpy.data.objects.new('Armature', arm_armature_002)

# ---- transforms, parenting, visibility, modifiers, constraints
ob_cube.parent = ob_armature
ob_cube.location = (0.0, 0.0, 0.08904)
ob_cube.lock_rotations_4d = False
ob_cube.empty_display_type = 'ARROWS'
ob_cube.lineart.crease_threshold = 0.0
_vg = ob_cube.vertex_groups.new(name='root')
for _i, _w in zip([3, 5, 7, 8, 9, 10, 11, 14, 15, 60, 61, 63, 64, 65, 66, 67, 80, 82, 84, 85, 86, 100, 101, 102, 103, 124, 125, 126, 127, 128, 129, 130, 131, 132, 133, 134, 135, 260, 297, 299, 300, 306, 307, 308, 310, 311, 319, 320, 325, 326, 327, 328, 332], [0.003736, 0.004659, 0.04032, 0.2259, 0.1716, 0.7957, 0.731, 0.1455, 0.05169, 0.5607, 0.1906, 0.05493, 0.7065, 0.1224, 0.7459, 0.05189, 0.02667, 0.06591, 0.4021, 0.5173, 0.05094, 0.07903, 0.1663, 0.2827, 0.2734, 0.5047, 0.7472, 0.5571, 0.4527, 0.4676, 0.591, 0.1299, 0.164, 0.1298, 0.2203, 0.1661, 0.1356, 0.0413, 0.01372, 0.7058, 0.1499, 0.4925, 0.6373, 0.05716, 0.6175, 0.02807, 0.1435, 0.5674, 0.7298, 0.3613, 0.1392, 0.1294, 0.04538]): _vg.add([_i], _w, 'REPLACE')
_vg = ob_cube.vertex_groups.new(name='spine1')
for _i, _w in zip([1, 3, 5, 6, 7, 8, 9, 10, 11, 24, 25, 26, 27, 30, 31, 34, 35, 64, 80, 82, 84, 85, 92, 93, 102, 103, 108, 109, 111, 112, 122, 123, 124, 125, 126, 127, 128, 129, 130, 131, 132, 133, 134, 135, 183, 184, 185, 186, 187, 188, 189, 195, 196, 197, 297, 298, 299, 303, 308, 310, 314, 320, 323, 324, 325, 326, 327, 328, 330, 331], [0.7345, 0.8451, 0.8493, 0.002687, 0.8694, 0.06904, 0.07207, 0.0396, 0.09331, 0.3048, 0.7621, 0.1876, 0.7531, 0.1807, 0.1074, 0.0008573, 0.016, 0.03855, 0.8309, 0.8692, 0.07727, 0.1441, 0.6519, 0.6721, 0.002575, 0.05338, 0.08247, 0.04169, 0.3303, 0.007244, 0.02936, 0.08644, 0.1943, 0.1477, 0.3188, 0.237, 0.3772, 0.2066, 0.819, 0.7377, 0.7681, 0.7089, 0.7615, 0.7884, 0.08971, 0.06696, 0.5339, 0.09134, 0.003196, 0.004512, 0.005885, 0.1298, 0.2008, 0.2116, 0.8596, 0.01103, 0.05422, 0.7571, 0.8778, 0.1699, 0.7531, 0.06537, 0.1521, 0.08636, 0.1578, 0.5293, 0.7991, 0.8191, 0.2078, 0.3428]): _vg.add([_i], _w, 'REPLACE')
_vg = ob_cube.vertex_groups.new(name='spine2')
for _i, _w in zip([0, 4, 5, 6, 7, 25, 26, 27, 69, 71, 74, 75, 80, 81, 83, 92, 93, 105, 107, 108, 109, 110, 111, 122, 123, 162, 163, 166, 183, 184, 185, 195, 196, 197, 297, 298, 303, 309, 314, 321, 322, 323, 324, 329, 330, 331], [0.002068, 0.3029, 0.06342, 0.1243, 0.002549, 0.09327, 0.01373, 0.1396, 0.02658, 0.1184, 0.03407, 0.04239, 0.002563, 0.05358, 0.07792, 0.06966, 0.07827, 0.04804, 0.04602, 0.4049, 0.05858, 0.007253, 0.4041, 0.1185, 0.1929, 0.05007, 0.01827, 0.04611, 0.05846, 0.06811, 0.2825, 0.145, 0.3484, 0.4734, 0.05033, 0.14, 0.08789, 0.2145, 0.1348, 0.08581, 0.0423, 0.4243, 0.4108, 0.04966, 0.4703, 0.3745]): _vg.add([_i], _w, 'REPLACE')
_vg = ob_cube.vertex_groups.new(name='shoulder.L')
for _i, _w in zip([0, 1, 2, 3, 4, 6, 24, 25, 26, 27, 28, 29, 30, 31, 32, 33, 35, 68, 69, 70, 71, 72, 73, 74, 75, 80, 81, 83, 92, 93, 104, 105, 106, 107, 108, 109, 110, 111, 112, 113, 114, 115, 122, 123, 161, 162, 163, 164, 165, 166, 183, 184, 185, 186, 187, 189, 195, 196, 197, 298, 303, 309, 314, 321, 322, 323, 324, 329, 330, 331], [0.8897, 0.05067, 0.9397, 0.02597, 0.6002, 0.5466, 0.09896, 0.07781, 0.3325, 0.0319, 0.8035, 0.8442, 0.09723, 0.2118, 0.1023, 0.1139, 0.06568, 0.9776, 0.1291, 0.8675, 0.517, 0.4926, 0.1297, 0.7809, 0.4825, 0.006128, 0.846, 0.7857, 0.1088, 0.1272, 0.7463, 0.7483, 0.2629, 0.5941, 0.381, 0.7071, 0.7552, 0.2044, 0.274, 0.5068, 0.04308, 0.09982, 0.7413, 0.6135, 0.1188, 0.4695, 0.7382, 0.586, 0.3037, 0.6394, 0.5183, 0.5887, 0.1192, 0.1423, 0.3246, 0.08669, 0.5716, 0.336, 0.2335, 0.6501, 0.08295, 0.6426, 0.02031, 0.5217, 0.4925, 0.356, 0.3978, 0.481, 0.2405, 0.2065]): _vg.add([_i], _w, 'REPLACE')
_vg = ob_cube.vertex_groups.new(name='upperam.L')
for _i, _w in zip([0, 1, 2, 3, 4, 5, 24, 25, 26, 27, 28, 29, 30, 31, 32, 33, 34, 35, 45, 47, 80, 81, 83, 92, 93, 108, 109, 110, 111, 112, 113, 114, 115, 120, 122, 123, 132, 136, 137, 138, 139, 140, 141, 142, 143, 144, 145, 146, 147, 171, 172, 173, 174, 175, 176, 177, 178, 179, 180, 181, 182, 183, 184, 185, 186, 187, 188, 189, 195, 196, 197, 198, 199, 200, 201, 202, 203, 204, 205, 206, 297, 303, 314, 323, 324, 330, 331], [0.05077, 0.1708, 0.03988, 0.06246, 0.003454, 0.01542, 0.5625, 0.04019, 0.4403, 0.0479, 0.1803, 0.1507, 0.6985, 0.6557, 0.8882, 0.8827, 0.9513, 0.8836, 0.007908, 0.09838, 0.06344, 0.007742, 0.004061, 0.154, 0.1083, 0.009099, 0.176, 0.1886, 0.04615, 0.679, 0.4816, 0.9304, 0.8907, 0.09, 0.06953, 0.08006, 0.001899, 0.3658, 0.9338, 0.9181, 0.984, 0.9658, 0.2398, 0.9835, 0.8934, 0.9826, 0.7213, 0.9769, 0.8544, 0.7786, 0.9807, 0.7999, 0.9773, 0.9377, 0.9734, 0.0543, 0.179, 0.07442, 0.344, 0.1327, 0.6795, 0.3259, 0.2686, 0.05307, 0.7457, 0.6273, 0.9427, 0.8796, 0.1415, 0.09508, 0.0372, 0.05133, 0.9718, 0.2415, 0.9672, 0.6765, 0.9126, 0.8264, 0.04589, 0.232, 0.01543, 0.05333, 0.06034, 0.03957, 0.02111, 0.04807, 0.06445]): _vg.add([_i], _w, 'REPLACE')
_vg = ob_cube.vertex_groups.new(name='lowerarm.L')
for _i, _w in zip([36, 37, 38, 39, 40, 41, 42, 43, 44, 45, 46, 47, 116, 117, 118, 119, 120, 121, 136, 137, 138, 140, 141, 143, 145, 147, 171, 173, 175, 177, 178, 179, 180, 181, 182, 190, 191, 192, 193, 194, 198, 199, 200, 202, 203, 204, 205, 206, 207, 209, 210, 247, 248, 249, 250, 251, 252, 253, 254], [0.987, 0.9787, 0.9993, 0.9867, 0.4906, 0.1325, 0.9463, 0.7328, 0.993, 0.9708, 0.9849, 0.9015, 0.9757, 0.9669, 0.5757, 0.2069, 0.9097, 0.9956, 0.6331, 0.04334, 0.08026, 0.01752, 0.7602, 0.106, 0.2785, 0.1416, 0.2171, 0.2005, 0.06108, 0.9457, 0.8209, 0.9256, 0.6552, 0.867, 0.32, 0.9976, 0.9786, 0.8638, 0.388, 0.9954, 0.9484, 0.001465, 0.7585, 0.3204, 0.07832, 0.1733, 0.952, 0.7673, 0.02414, 0.03138, 0.02712, 0.9996, 0.9988, 0.9972, 0.9938, 0.993, 0.9991, 1.0, 0.9958]): _vg.add([_i], _w, 'REPLACE')
_vg = ob_cube.vertex_groups.new(name='hand.L')
for _i, _w in zip([40, 41, 42, 43, 117, 118, 119, 192, 193, 207, 208, 209, 210, 211, 212, 213, 214, 215, 216, 217, 218, 219, 220, 221, 222, 223, 224, 225, 226, 227, 228, 229, 230, 231, 232, 233, 234, 235, 236, 237, 238, 239, 240, 241, 242, 243, 244, 245, 246], [0.5094, 0.8674, 0.0537, 0.2672, 0.01615, 0.4243, 0.7931, 0.1362, 0.612, 0.9629, 0.9883, 0.9593, 0.9614, 0.9757, 0.9777, 0.981, 0.9759, 0.9998, 0.9998, 0.9999, 0.9998, 1.0, 0.9998, 0.9999, 1.0, 0.9986, 0.9987, 0.9968, 0.9966, 0.9972, 0.9957, 0.9965, 0.9969, 0.9898, 0.9904, 0.9906, 0.9895, 0.9932, 0.9933, 0.9938, 0.9939, 0.9916, 0.9917, 0.9915, 0.9914, 0.9927, 0.9928, 0.9929, 0.9929]): _vg.add([_i], _w, 'REPLACE')
_vg = ob_cube.vertex_groups.new(name='head')
for _i, _w in zip([4, 6, 69, 70, 71, 72, 73, 74, 75, 76, 77, 78, 79, 81, 83, 104, 105, 106, 107, 108, 122, 123, 148, 149, 150, 151, 152, 153, 154, 155, 156, 157, 158, 159, 160, 161, 162, 163, 164, 165, 166, 167, 168, 169, 170, 197, 298, 309, 321, 322, 324, 329, 330], [0.04531, 0.2899, 0.8212, 0.07666, 0.2608, 0.5023, 0.8498, 0.1368, 0.4351, 1.0, 1.0, 1.0, 1.0, 0.05217, 0.08716, 0.2242, 0.1659, 0.723, 0.3204, 0.1006, 0.002853, 0.001038, 1.0, 1.0, 1.0, 1.0, 1.0, 1.0, 1.0, 1.0, 1.0, 1.0, 1.0, 1.0, 1.0, 0.8584, 0.4412, 0.1944, 0.3979, 0.6781, 0.2745, 1.0, 1.0, 1.0, 1.0, 0.01787, 0.1622, 0.08241, 0.3237, 0.4252, 0.06792, 0.4299, 0.007157]): _vg.add([_i], _w, 'REPLACE')
_vg = ob_cube.vertex_groups.new(name='shoulder.R')
for _i, _w in zip([71, 321], [0.08499, 0.05024]): _vg.add([_i], _w, 'REPLACE')
_vg = ob_cube.vertex_groups.new(name='upperam.R')
_vg = ob_cube.vertex_groups.new(name='lowerarm.R')
_vg = ob_cube.vertex_groups.new(name='hand.R')
_vg = ob_cube.vertex_groups.new(name='upperleg.L')
for _i, _w in zip([8, 9, 10, 11, 12, 13, 14, 15, 16, 17, 18, 19, 60, 61, 62, 63, 64, 65, 66, 67, 84, 85, 86, 87, 88, 89, 100, 101, 102, 103, 124, 125, 126, 127, 128, 129, 131, 132, 133, 134, 135, 255, 256, 257, 258, 259, 260, 261, 262, 263, 264, 265, 266, 267, 268, 269, 270, 271, 272, 283, 285, 286, 287, 288, 289, 290, 291, 292, 293, 294, 295, 296, 299, 300, 301, 306, 307, 310, 311, 312, 319, 320, 325, 326, 327, 328, 332, 333, 334, 335, 336, 337, 338, 342, 343, 344, 345], [0.7022, 0.7551, 0.1582, 0.1745, 0.9787, 0.9932, 0.851, 0.9448, 0.8093, 0.8255, 0.3422, 0.7723, 0.4315, 0.7975, 0.9806, 0.9383, 0.2486, 0.8526, 0.2346, 0.9306, 0.5175, 0.3367, 0.9462, 0.9715, 0.7455, 0.545, 0.909, 0.8268, 0.6899, 0.6725, 0.2925, 0.09994, 0.1206, 0.3067, 0.1501, 0.1937, 0.08607, 0.06042, 0.05705, 0.06167, 0.0326, 0.9958, 0.9945, 0.9898, 0.9903, 0.9508, 0.9497, 0.982, 0.9795, 0.9849, 0.987, 0.9746, 0.9751, 0.9783, 0.9363, 0.9403, 0.9267, 0.9641, 0.8473, 0.04065, 0.9972, 0.994, 0.9721, 0.9886, 0.9923, 0.9847, 0.1271, 0.1451, 0.1717, 0.08875, 0.1181, 0.1923, 0.2381, 0.8464, 0.3862, 0.4997, 0.341, 0.2106, 0.9569, 0.7232, 0.8418, 0.3664, 0.1067, 0.1035, 0.0361, 0.002549, 0.9484, 0.9617, 0.9838, 0.9823, 0.8771, 0.9305, 0.00645, 0.9904, 0.9747, 0.1898, 0.1087]): _vg.add([_i], _w, 'REPLACE')
_vg = ob_cube.vertex_groups.new(name='lowerleg.L')
for _i, _w in zip([16, 17, 18, 19, 20, 21, 22, 48, 50, 51, 56, 57, 58, 59, 88, 89, 90, 94, 98, 99, 259, 268, 269, 270, 271, 272, 273, 274, 275, 276, 277, 278, 279, 280, 281, 282, 283, 284, 291, 292, 293, 294, 295, 296, 301, 302, 304, 305, 312, 318, 333, 336, 337, 338, 339, 340, 341, 344, 345], [0.1907, 0.1745, 0.6575, 0.2276, 0.5057, 0.06468, 0.5268, 0.2648, 0.4335, 0.01508, 0.943, 0.973, 0.9495, 0.9849, 0.2543, 0.455, 0.5307, 0.4821, 0.9681, 0.9487, 0.04005, 0.06342, 0.05954, 0.0726, 0.02129, 0.1516, 0.9997, 0.9837, 0.9991, 0.9775, 0.9791, 0.9981, 0.9818, 0.9966, 0.9842, 0.9986, 0.9546, 0.9977, 0.8729, 0.8549, 0.8282, 0.9111, 0.8818, 0.8076, 0.6135, 0.5336, 0.3863, 0.9557, 0.2767, 0.9102, 0.01776, 0.1217, 0.06931, 0.9716, 0.997, 0.9753, 0.9979, 0.8102, 0.8912]): _vg.add([_i], _w, 'REPLACE')
_vg = ob_cube.vertex_groups.new(name='foot.L')
for _i, _w in zip([20, 21, 22, 23, 48, 49, 50, 51, 52, 53, 54, 55, 56, 57, 58, 90, 91, 94, 95, 96, 97, 98, 99, 302, 304, 305, 313, 315, 316, 317, 318], [0.4943, 0.9353, 0.4732, 0.9772, 0.7352, 1.001, 0.5665, 0.9675, 0.9994, 0.9948, 1.001, 0.997, 0.05704, 0.004083, 0.0505, 0.4693, 0.9874, 0.5179, 0.9864, 1.001, 0.9999, 0.01369, 0.05135, 0.4664, 0.6137, 0.03848, 0.9868, 0.9871, 0.9996, 1.001, 0.08982]): _vg.add([_i], _w, 'REPLACE')
_vg = ob_cube.vertex_groups.new(name='upperleg.R')
_vg = ob_cube.vertex_groups.new(name='lowerleg.R')
_vg = ob_cube.vertex_groups.new(name='foot.R')
_m = ob_cube.modifiers.new('Mirror', 'MIRROR')
_m.use_clip = True
_m = ob_cube.modifiers.new('Subdivision', 'SUBSURF')
_m = ob_cube.modifiers.new('Armature', 'ARMATURE')
_m.object = ob_armature
ob_armature.location = (0.0, 0.0, 0.0)
ob_armature.show_in_front = True

# ---- collection membership
col_collection.objects.link(ob_cube)
col_collection.objects.link(ob_armature)

# ---- scene / render settings (as saved in the file)
scene.frame_start = 1; scene.frame_end = 250; scene.frame_set(31)
scene.render.engine = 'BLENDER_EEVEE_NEXT'
scene.cycles.sampling_pattern = 'TABULATED_SOBOL'
scene.cycles.use_light_tree = False
scene.view_settings.view_transform = 'Filmic'
bpy.context.view_layer.update()

# ---- added for rendering (the .blend has no active camera and no usable light): camera, sun
cam_auto = bpy.data.cameras.new('AutoCamera')
cam_auto.lens = 50.0
cam_auto.sensor_width = 36.0
cam_auto.clip_end = 1000.0
ob_auto_camera = bpy.data.objects.new('AutoCamera', cam_auto)
scene.collection.objects.link(ob_auto_camera)
ob_auto_camera.location = (6.64483, -7.96453, 8.67701)
ob_auto_camera.rotation_euler = (1.09748, -7.21219e-08, 0.694738)
scene.camera = ob_auto_camera
light_auto_sun = bpy.data.lights.new('AutoSun', 'SUN')
light_auto_sun.energy = 3.0
light_auto_sun.angle = 0.0523599
ob_auto_sun = bpy.data.objects.new('AutoSun', light_auto_sun)
scene.collection.objects.link(ob_auto_sun)
ob_auto_sun.rotation_euler = (0.872665, 0.174533, 0.523599)
bpy.context.view_layer.update()
